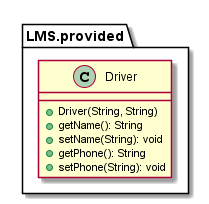

The diagram above was rendered by PlantUML. Its source (embedded in the PNG):
@startuml

    namespace LMS.provided {
        class Driver {
            +Driver(String, String)
            +getName(): String
            +setName(String): void
            +getPhone(): String
            +setPhone(String): void
        }
    }

@enduml